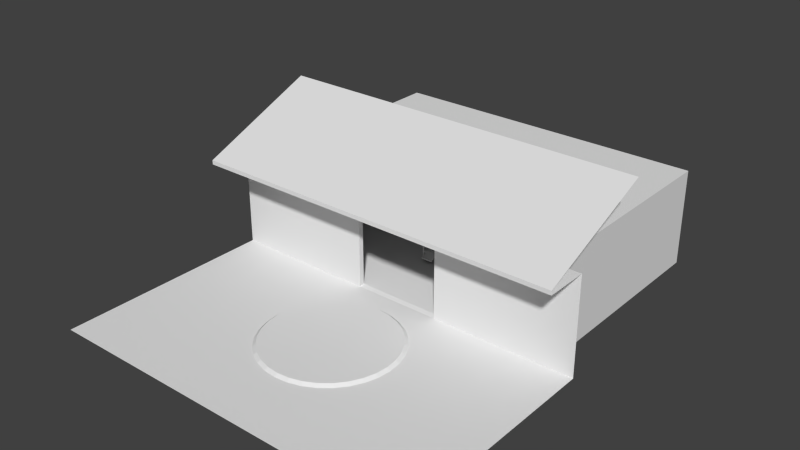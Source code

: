 # Source: garage_2.blend  (saved by Blender 2.74.0; exported with 4.5.12 LTS)
import bpy
from mathutils import Matrix  # noqa: F401  (used for matrix-valued properties, if any)

bpy.ops.wm.read_factory_settings(use_empty=True)
scene = bpy.context.scene
scene.name = 'Scene'

# ---- collections
col_collection_1 = bpy.data.collections.new('Collection 1'); scene.collection.children.link(col_collection_1)

# ---- materials (node trees are filled in below, after node groups)
mat_material = bpy.data.materials.new('Material')
mat_material.alpha_threshold = 0.0
mat_material.use_transparent_shadow = False
mat_material.roughness = 0.5
mat_material.specular_intensity = 0.0

# ---- material node trees

# ---- world
world_world = bpy.data.worlds.new('World'); scene.world = world_world
world_world.color = (0.05088, 0.05088, 0.05088)
world_world.use_sun_shadow = False
world_world.sun_shadow_jitter_overblur = 0.0
world_world.cycles.sampling_method = 'MANUAL'
world_world.cycles.sample_map_resolution = 256

# ---- meshes
me_circle = bpy.data.meshes.new('Circle')
me_circle.from_pydata([(0.0, 2.933, 0.1204), (9.558e-07, -2.933, 0.1204), (0.5723, -2.877, 0.1204), (1.123, -2.71, 0.1204), (1.63, -2.439, 0.1204), (2.074, -2.074, 0.1204), (2.439, -1.63, 0.1204), (2.71, -1.123, 0.1204), (2.877, -0.5723, 0.1204), (2.933, 2.832e-06, 0.1204), (2.877, 0.5723, 0.1204), (2.71, 1.123, 0.1204), (2.439, 1.63, 0.1204), (2.074, 2.074, 0.1204), (1.63, 2.439, 0.1204), (1.123, 2.71, 0.1204), (0.5723, 2.877, 0.1204), (-1.312e-07, 8.581e-07, 0.1204), (0.0, 3.082, 2.98e-08), (1.004e-06, -3.082, 2.98e-08), (0.6012, -3.023, 2.98e-08), (1.179, -2.847, 2.98e-08), (1.712, -2.562, 2.98e-08), (2.179, -2.179, 2.98e-08), (2.562, -1.712, 2.98e-08), (2.847, -1.179, 2.98e-08), (3.023, -0.6012, 2.98e-08), (3.082, 2.976e-06, 2.98e-08), (3.023, 0.6012, 2.98e-08), (2.847, 1.179, 2.98e-08), (2.562, 1.712, 2.98e-08), (2.179, 2.179, 2.98e-08), (1.712, 2.562, 2.98e-08), (1.179, 2.847, 2.98e-08), (0.6012, 3.023, 2.98e-08), (0.0, -6.0, 2.98e-08), (0.0, 3.0, 2.98e-08), (8.643, -6.0, 2.98e-08), (8.643, 3.0, 2.98e-08), (2.0, 3.0, 2.98e-08), (2.0, -6.0, 2.98e-08), (4.0, -6.0, 2.98e-08), (4.0, 3.0, 2.98e-08), (8.643, 4.0, 4.508), (2.0, 4.0, 4.508), (4.0, 4.0, 4.508), (0.0, 4.233, 0.04506), (2.0, 4.233, 0.04506), (2.0, 4.233, 4.508), (4.0, 4.233, 0.04506), (4.0, 4.233, 4.508), (0.0, 7.588, 0.04506), (2.0, 7.588, 0.04506), (4.0, 7.588, 0.04506), (2.0, 4.0, 2.98e-08), (0.0, 4.0, 2.98e-08), (4.0, 4.0, 2.98e-08), (8.643, 4.0, 2.98e-08), (7.445, 14.53, 4.508), (7.445, 14.53, 0.04506), (0.0, 14.53, 0.04506), (2.0, 14.53, 0.04506), (4.0, 14.53, 0.04506), (7.445, 7.588, 0.04506), (8.643, 2.013, 4.508), (2.0, 2.013, 4.508), (4.0, 2.013, 4.508), (0.0, 4.0, 4.508), (0.0, 4.233, 4.508), (0.0, 2.013, 4.508), (2.0, 14.53, 4.508), (4.0, 14.53, 4.508), (0.0, 14.53, 4.508), (2.0, 4.0, 4.131), (2.0, 4.233, 4.131), (0.0, 4.0, 4.131), (0.0, 4.233, 4.131), (1.231, 7.588, 0.3572), (0.6667, 7.588, 0.3572), (0.6667, 12.77, 0.4504), (1.231, 12.77, 0.4504), (0.6667, 7.588, 0.4504), (1.231, 7.588, 0.4504), (1.231, 12.77, 0.3572), (0.6667, 12.77, 0.3572), (1.231, 7.23, 0.2924), (0.6667, 7.23, 0.2924), (0.6667, 7.23, 0.3299), (1.231, 7.23, 0.3299), (0.6667, 12.87, 0.5011), (1.231, 12.87, 0.5011), (1.231, 12.87, 0.3572), (0.6667, 12.87, 0.3572), (0.6667, 7.673, 0.3572), (0.6667, 7.673, 0.4773), (1.231, 7.673, 0.4773), (1.231, 7.739, 0.3572), (1.231, 7.739, 0.4504), (0.6667, 7.739, 0.3572), (0.6667, 7.739, 0.4504), (1.41, 7.622, 0.03706), (1.41, 7.622, 2.159), (1.483, 7.622, 0.03706), (1.483, 7.622, 2.159), (1.41, 7.719, 0.03706), (1.41, 7.719, 2.159), (1.483, 7.719, 0.03706), (1.483, 7.719, 2.159), (1.231, 7.673, 0.3572), (1.422, 7.631, 0.3659), (1.422, 7.631, 0.4418), (1.422, 7.71, 0.3659), (1.422, 7.71, 0.4418), (1.172, 7.631, 0.3659), (1.172, 7.631, 0.4418), (1.172, 7.71, 0.3659), (1.172, 7.71, 0.4418), (1.41, 12.62, 0.03706), (1.41, 12.62, 2.159), (1.483, 12.62, 0.03706), (1.483, 12.62, 2.159), (1.41, 12.72, 0.03706), (1.41, 12.72, 2.159), (1.483, 12.72, 0.03706), (1.483, 12.72, 2.159), (1.422, 12.63, 0.3659), (1.422, 12.63, 0.4418), (1.422, 12.71, 0.3659), (1.422, 12.71, 0.4418), (1.172, 12.63, 0.3659), (1.172, 12.63, 0.4418), (1.172, 12.71, 0.3659), (1.172, 12.71, 0.4418), (7.445, 7.588, 4.508), (7.445, 4.233, 0.04506), (0.0, 7.588, 4.508), (4.0, 7.588, 4.508), (2.0, 7.588, 4.508), (7.445, 4.233, 4.508), (2.0, 2.013, 4.701), (8.643, 2.013, 4.701), (4.0, 2.013, 4.701), (0.0, 2.013, 4.701), (2.0, 7.588, 7.028), (8.643, 7.588, 7.028), (4.0, 7.588, 7.028), (0.0, 7.588, 7.028)], [], [(12, 17, 11), (10, 17, 9), (8, 17, 7), (0, 17, 16), (6, 17, 5), (15, 17, 14), (4, 17, 3), (13, 17, 12), (2, 17, 1), (11, 17, 10), (9, 17, 8), (7, 17, 6), (16, 17, 15), (5, 17, 4), (14, 17, 13), (3, 17, 2), (6, 24, 25, 7), (15, 33, 34, 16), (4, 22, 23, 5), (13, 31, 32, 14), (2, 20, 21, 3), (11, 29, 30, 12), (9, 27, 28, 10), (7, 25, 26, 8), (16, 34, 18, 0), (5, 23, 24, 6), (14, 32, 33, 15), (3, 21, 22, 4), (12, 30, 31, 13), (1, 19, 20, 2), (10, 28, 29, 11), (8, 26, 27, 9), (42, 41, 37, 38), (39, 40, 41, 42), (56, 57, 43, 45), (54, 56, 45, 44), (54, 44, 48, 47), (47, 48, 50, 49), (47, 49, 53, 52), (39, 42, 56, 54), (42, 38, 57, 56), (62, 53, 63, 59), (55, 54, 47, 46), (62, 71, 70, 61), (52, 53, 62, 61), (43, 64, 66, 45), (45, 66, 65, 44), (65, 69, 67, 44), (68, 48, 74, 76), (135, 72, 70, 137), (50, 136, 133, 138), (73, 75, 76, 74), (44, 67, 75, 73), (79, 80, 90, 89), (96, 83, 80, 97), (93, 78, 81, 94), (99, 97, 80, 79), (88, 82, 81, 87), (85, 88, 87, 86), (78, 77, 85, 86), (91, 92, 89, 90), (81, 78, 86, 87), (77, 82, 88, 85), (80, 83, 91, 90), (84, 79, 89, 92), (83, 84, 92, 91), (81, 82, 95, 94), (98, 93, 94, 99), (84, 98, 99, 79), (94, 95, 97, 99), (105, 101, 103, 107), (101, 100, 102, 103), (104, 105, 107, 106), (122, 118, 120, 124), (102, 106, 107, 103), (93, 98, 96, 108), (78, 93, 108, 77), (96, 98, 84, 83), (77, 108, 95, 82), (95, 108, 96, 97), (110, 112, 116, 114), (118, 117, 119, 120), (111, 109, 113, 115), (112, 111, 115, 116), (109, 110, 114, 113), (101, 105, 104, 100), (121, 122, 124, 123), (119, 123, 124, 120), (126, 128, 132, 130), (127, 125, 129, 131), (128, 127, 131, 132), (125, 126, 130, 129), (118, 122, 121, 117), (71, 62, 59, 58), (72, 60, 61, 70), (36, 35, 40, 39), (36, 39, 54, 55), (51, 52, 61, 60), (46, 47, 52, 51), (58, 59, 63, 133), (69, 65, 139, 142), (53, 49, 134, 63), (71, 58, 133, 136), (68, 135, 137, 48), (137, 70, 71, 136), (48, 137, 136, 50), (133, 63, 134, 138), (66, 64, 140, 141), (65, 66, 141, 139), (139, 141, 145, 143), (141, 140, 144, 145), (142, 139, 143, 146)])
me_circle.materials.append(mat_material)
me_circle.use_remesh_preserve_volume = False
me_circle.use_remesh_preserve_attributes = False
me_circle.use_mirror_vertex_groups = False
me_circle.update()

# ---- objects
ob_floor = bpy.data.objects.new('floor', me_circle)

# ---- transforms, parenting, visibility, modifiers, constraints
ob_floor.location = (0.0, 0.0, 0.0)
ob_floor.lineart.crease_threshold = 0.0
_m = ob_floor.modifiers.new('Mirror', 'MIRROR')

# ---- collection membership
col_collection_1.objects.link(ob_floor)

# ---- scene / render settings (as saved in the file)
scene.frame_start = 1; scene.frame_end = 250; scene.frame_set(1)
scene.render.engine = 'BLENDER_EEVEE_NEXT'
scene.render.resolution_percentage = 50
scene.render.dither_intensity = 0.0
scene.cycles.use_denoising = False
scene.cycles.samples = 10
scene.cycles.sampling_pattern = 'TABULATED_SOBOL'
scene.cycles.light_sampling_threshold = 0.0
scene.cycles.use_adaptive_sampling = False
scene.cycles.use_light_tree = False
scene.cycles.blur_glossy = 0.0
scene.cycles.pixel_filter_type = 'GAUSSIAN'
scene.cycles.sample_clamp_indirect = 0.0
scene.view_settings.view_transform = 'Standard'
bpy.context.view_layer.update()

# ---- added for rendering (the .blend has no active camera and no usable light): camera, sun
cam_auto = bpy.data.cameras.new('AutoCamera')
cam_auto.lens = 50.0
cam_auto.sensor_width = 36.0
cam_auto.clip_end = 1000.0
ob_auto_camera = bpy.data.objects.new('AutoCamera', cam_auto)
scene.collection.objects.link(ob_auto_camera)
ob_auto_camera.location = (25.6679, -26.5368, 24.0483)
ob_auto_camera.rotation_euler = (1.09748, -7.21219e-08, 0.694738)
scene.camera = ob_auto_camera
light_auto_sun = bpy.data.lights.new('AutoSun', 'SUN')
light_auto_sun.energy = 3.0
light_auto_sun.angle = 0.0523599
ob_auto_sun = bpy.data.objects.new('AutoSun', light_auto_sun)
scene.collection.objects.link(ob_auto_sun)
ob_auto_sun.rotation_euler = (0.872665, 0.174533, 0.523599)
bpy.context.view_layer.update()
